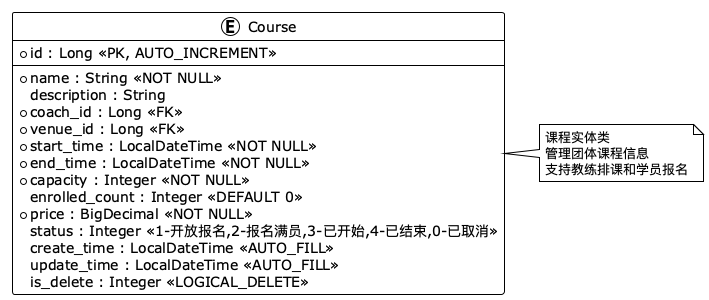

The diagram above was rendered by PlantUML. Its source (embedded in the PNG):
@startuml
!define RECTANGLE class
!theme plain

entity Course {
  * id : Long <<PK, AUTO_INCREMENT>>
  --
  * name : String <<NOT NULL>>
  description : String
  * coach_id : Long <<FK>>
  * venue_id : Long <<FK>>
  * start_time : LocalDateTime <<NOT NULL>>
  * end_time : LocalDateTime <<NOT NULL>>
  * capacity : Integer <<NOT NULL>>
  enrolled_count : Integer <<DEFAULT 0>>
  * price : BigDecimal <<NOT NULL>>
  status : Integer <<1-开放报名,2-报名满员,3-已开始,4-已结束,0-已取消>>
  create_time : LocalDateTime <<AUTO_FILL>>
  update_time : LocalDateTime <<AUTO_FILL>>
  is_delete : Integer <<LOGICAL_DELETE>>
}

note right of Course : 课程实体类\n管理团体课程信息\n支持教练排课和学员报名

@enduml